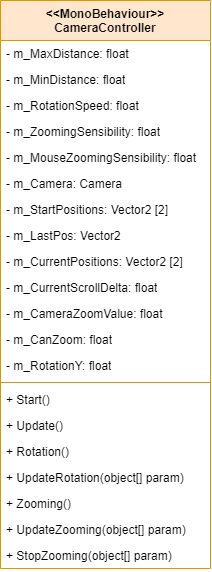

The diagram above was exported from draw.io. Its source (the exported page's mxGraphModel, read from the mxfile embedded in the PNG):
<mxGraphModel dx="1373" dy="707" grid="1" gridSize="10" guides="1" tooltips="1" connect="1" arrows="1" fold="1" page="1" pageScale="1" pageWidth="827" pageHeight="1169" math="0" shadow="0">
  <root>
    <mxCell id="0" />
    <mxCell id="1" parent="0" />
    <mxCell id="vOiL7xM6DihOVPw4c5Fa-1" value="&amp;lt;&amp;lt;MonoBehaviour&amp;gt;&amp;gt;&lt;br&gt;CameraController" style="swimlane;fontStyle=1;align=center;verticalAlign=top;childLayout=stackLayout;horizontal=1;startSize=40;horizontalStack=0;resizeParent=1;resizeParentMax=0;resizeLast=0;collapsible=1;marginBottom=0;whiteSpace=wrap;html=1;fillColor=#ffe6cc;strokeColor=#d79b00;" vertex="1" parent="1">
      <mxGeometry x="30" y="30" width="210" height="568" as="geometry" />
    </mxCell>
    <mxCell id="vOiL7xM6DihOVPw4c5Fa-2" value="- m_MaxDistance: float" style="text;strokeColor=none;fillColor=none;align=left;verticalAlign=top;spacingLeft=4;spacingRight=4;overflow=hidden;rotatable=0;points=[[0,0.5],[1,0.5]];portConstraint=eastwest;whiteSpace=wrap;html=1;" vertex="1" parent="vOiL7xM6DihOVPw4c5Fa-1">
      <mxGeometry y="40" width="210" height="26" as="geometry" />
    </mxCell>
    <mxCell id="vOiL7xM6DihOVPw4c5Fa-6" value="- m_MinDistance: float" style="text;strokeColor=none;fillColor=none;align=left;verticalAlign=top;spacingLeft=4;spacingRight=4;overflow=hidden;rotatable=0;points=[[0,0.5],[1,0.5]];portConstraint=eastwest;whiteSpace=wrap;html=1;" vertex="1" parent="vOiL7xM6DihOVPw4c5Fa-1">
      <mxGeometry y="66" width="210" height="26" as="geometry" />
    </mxCell>
    <mxCell id="vOiL7xM6DihOVPw4c5Fa-12" value="- m_RotationSpeed: float" style="text;strokeColor=none;fillColor=none;align=left;verticalAlign=top;spacingLeft=4;spacingRight=4;overflow=hidden;rotatable=0;points=[[0,0.5],[1,0.5]];portConstraint=eastwest;whiteSpace=wrap;html=1;" vertex="1" parent="vOiL7xM6DihOVPw4c5Fa-1">
      <mxGeometry y="92" width="210" height="26" as="geometry" />
    </mxCell>
    <mxCell id="vOiL7xM6DihOVPw4c5Fa-20" value="- m_ZoomingSensibility: float" style="text;strokeColor=none;fillColor=none;align=left;verticalAlign=top;spacingLeft=4;spacingRight=4;overflow=hidden;rotatable=0;points=[[0,0.5],[1,0.5]];portConstraint=eastwest;whiteSpace=wrap;html=1;" vertex="1" parent="vOiL7xM6DihOVPw4c5Fa-1">
      <mxGeometry y="118" width="210" height="26" as="geometry" />
    </mxCell>
    <mxCell id="vOiL7xM6DihOVPw4c5Fa-13" value="- m_MouseZoomingSensibility: float" style="text;strokeColor=none;fillColor=none;align=left;verticalAlign=top;spacingLeft=4;spacingRight=4;overflow=hidden;rotatable=0;points=[[0,0.5],[1,0.5]];portConstraint=eastwest;whiteSpace=wrap;html=1;" vertex="1" parent="vOiL7xM6DihOVPw4c5Fa-1">
      <mxGeometry y="144" width="210" height="26" as="geometry" />
    </mxCell>
    <mxCell id="vOiL7xM6DihOVPw4c5Fa-14" value="- m_Camera: Camera" style="text;strokeColor=none;fillColor=none;align=left;verticalAlign=top;spacingLeft=4;spacingRight=4;overflow=hidden;rotatable=0;points=[[0,0.5],[1,0.5]];portConstraint=eastwest;whiteSpace=wrap;html=1;" vertex="1" parent="vOiL7xM6DihOVPw4c5Fa-1">
      <mxGeometry y="170" width="210" height="26" as="geometry" />
    </mxCell>
    <mxCell id="vOiL7xM6DihOVPw4c5Fa-19" value="- m_StartPositions: Vector2 [2]" style="text;strokeColor=none;fillColor=none;align=left;verticalAlign=top;spacingLeft=4;spacingRight=4;overflow=hidden;rotatable=0;points=[[0,0.5],[1,0.5]];portConstraint=eastwest;whiteSpace=wrap;html=1;" vertex="1" parent="vOiL7xM6DihOVPw4c5Fa-1">
      <mxGeometry y="196" width="210" height="26" as="geometry" />
    </mxCell>
    <mxCell id="vOiL7xM6DihOVPw4c5Fa-22" value="- m_LastPos: Vector2" style="text;strokeColor=none;fillColor=none;align=left;verticalAlign=top;spacingLeft=4;spacingRight=4;overflow=hidden;rotatable=0;points=[[0,0.5],[1,0.5]];portConstraint=eastwest;whiteSpace=wrap;html=1;" vertex="1" parent="vOiL7xM6DihOVPw4c5Fa-1">
      <mxGeometry y="222" width="210" height="26" as="geometry" />
    </mxCell>
    <mxCell id="vOiL7xM6DihOVPw4c5Fa-21" value="- m_CurrentPositions: Vector2 [2]" style="text;strokeColor=none;fillColor=none;align=left;verticalAlign=top;spacingLeft=4;spacingRight=4;overflow=hidden;rotatable=0;points=[[0,0.5],[1,0.5]];portConstraint=eastwest;whiteSpace=wrap;html=1;" vertex="1" parent="vOiL7xM6DihOVPw4c5Fa-1">
      <mxGeometry y="248" width="210" height="26" as="geometry" />
    </mxCell>
    <mxCell id="vOiL7xM6DihOVPw4c5Fa-8" value="- m_CurrentScrollDelta: float" style="text;strokeColor=none;fillColor=none;align=left;verticalAlign=top;spacingLeft=4;spacingRight=4;overflow=hidden;rotatable=0;points=[[0,0.5],[1,0.5]];portConstraint=eastwest;whiteSpace=wrap;html=1;" vertex="1" parent="vOiL7xM6DihOVPw4c5Fa-1">
      <mxGeometry y="274" width="210" height="26" as="geometry" />
    </mxCell>
    <mxCell id="vOiL7xM6DihOVPw4c5Fa-9" value="- m_CameraZoomValue: float" style="text;strokeColor=none;fillColor=none;align=left;verticalAlign=top;spacingLeft=4;spacingRight=4;overflow=hidden;rotatable=0;points=[[0,0.5],[1,0.5]];portConstraint=eastwest;whiteSpace=wrap;html=1;" vertex="1" parent="vOiL7xM6DihOVPw4c5Fa-1">
      <mxGeometry y="300" width="210" height="26" as="geometry" />
    </mxCell>
    <mxCell id="vOiL7xM6DihOVPw4c5Fa-11" value="- m_CanZoom: float" style="text;strokeColor=none;fillColor=none;align=left;verticalAlign=top;spacingLeft=4;spacingRight=4;overflow=hidden;rotatable=0;points=[[0,0.5],[1,0.5]];portConstraint=eastwest;whiteSpace=wrap;html=1;" vertex="1" parent="vOiL7xM6DihOVPw4c5Fa-1">
      <mxGeometry y="326" width="210" height="26" as="geometry" />
    </mxCell>
    <mxCell id="vOiL7xM6DihOVPw4c5Fa-7" value="- m_RotationY: float" style="text;strokeColor=none;fillColor=none;align=left;verticalAlign=top;spacingLeft=4;spacingRight=4;overflow=hidden;rotatable=0;points=[[0,0.5],[1,0.5]];portConstraint=eastwest;whiteSpace=wrap;html=1;" vertex="1" parent="vOiL7xM6DihOVPw4c5Fa-1">
      <mxGeometry y="352" width="210" height="26" as="geometry" />
    </mxCell>
    <mxCell id="vOiL7xM6DihOVPw4c5Fa-3" value="" style="line;strokeWidth=1;fillColor=none;align=left;verticalAlign=middle;spacingTop=-1;spacingLeft=3;spacingRight=3;rotatable=0;labelPosition=right;points=[];portConstraint=eastwest;strokeColor=inherit;" vertex="1" parent="vOiL7xM6DihOVPw4c5Fa-1">
      <mxGeometry y="378" width="210" height="8" as="geometry" />
    </mxCell>
    <mxCell id="vOiL7xM6DihOVPw4c5Fa-4" value="+ Start()" style="text;strokeColor=none;fillColor=none;align=left;verticalAlign=top;spacingLeft=4;spacingRight=4;overflow=hidden;rotatable=0;points=[[0,0.5],[1,0.5]];portConstraint=eastwest;whiteSpace=wrap;html=1;" vertex="1" parent="vOiL7xM6DihOVPw4c5Fa-1">
      <mxGeometry y="386" width="210" height="26" as="geometry" />
    </mxCell>
    <mxCell id="vOiL7xM6DihOVPw4c5Fa-25" value="+ Update()" style="text;strokeColor=none;fillColor=none;align=left;verticalAlign=top;spacingLeft=4;spacingRight=4;overflow=hidden;rotatable=0;points=[[0,0.5],[1,0.5]];portConstraint=eastwest;whiteSpace=wrap;html=1;" vertex="1" parent="vOiL7xM6DihOVPw4c5Fa-1">
      <mxGeometry y="412" width="210" height="26" as="geometry" />
    </mxCell>
    <mxCell id="vOiL7xM6DihOVPw4c5Fa-30" value="+ Rotation()" style="text;strokeColor=none;fillColor=none;align=left;verticalAlign=top;spacingLeft=4;spacingRight=4;overflow=hidden;rotatable=0;points=[[0,0.5],[1,0.5]];portConstraint=eastwest;whiteSpace=wrap;html=1;" vertex="1" parent="vOiL7xM6DihOVPw4c5Fa-1">
      <mxGeometry y="438" width="210" height="26" as="geometry" />
    </mxCell>
    <mxCell id="vOiL7xM6DihOVPw4c5Fa-26" value="+ UpdateRotation(object[] param)" style="text;strokeColor=none;fillColor=none;align=left;verticalAlign=top;spacingLeft=4;spacingRight=4;overflow=hidden;rotatable=0;points=[[0,0.5],[1,0.5]];portConstraint=eastwest;whiteSpace=wrap;html=1;" vertex="1" parent="vOiL7xM6DihOVPw4c5Fa-1">
      <mxGeometry y="464" width="210" height="26" as="geometry" />
    </mxCell>
    <mxCell id="vOiL7xM6DihOVPw4c5Fa-29" value="+ Zooming()" style="text;strokeColor=none;fillColor=none;align=left;verticalAlign=top;spacingLeft=4;spacingRight=4;overflow=hidden;rotatable=0;points=[[0,0.5],[1,0.5]];portConstraint=eastwest;whiteSpace=wrap;html=1;" vertex="1" parent="vOiL7xM6DihOVPw4c5Fa-1">
      <mxGeometry y="490" width="210" height="26" as="geometry" />
    </mxCell>
    <mxCell id="vOiL7xM6DihOVPw4c5Fa-27" value="+ UpdateZooming(object[] param)" style="text;strokeColor=none;fillColor=none;align=left;verticalAlign=top;spacingLeft=4;spacingRight=4;overflow=hidden;rotatable=0;points=[[0,0.5],[1,0.5]];portConstraint=eastwest;whiteSpace=wrap;html=1;" vertex="1" parent="vOiL7xM6DihOVPw4c5Fa-1">
      <mxGeometry y="516" width="210" height="26" as="geometry" />
    </mxCell>
    <mxCell id="vOiL7xM6DihOVPw4c5Fa-28" value="+ StopZooming(object[] param)" style="text;strokeColor=none;fillColor=none;align=left;verticalAlign=top;spacingLeft=4;spacingRight=4;overflow=hidden;rotatable=0;points=[[0,0.5],[1,0.5]];portConstraint=eastwest;whiteSpace=wrap;html=1;" vertex="1" parent="vOiL7xM6DihOVPw4c5Fa-1">
      <mxGeometry y="542" width="210" height="26" as="geometry" />
    </mxCell>
  </root>
</mxGraphModel>